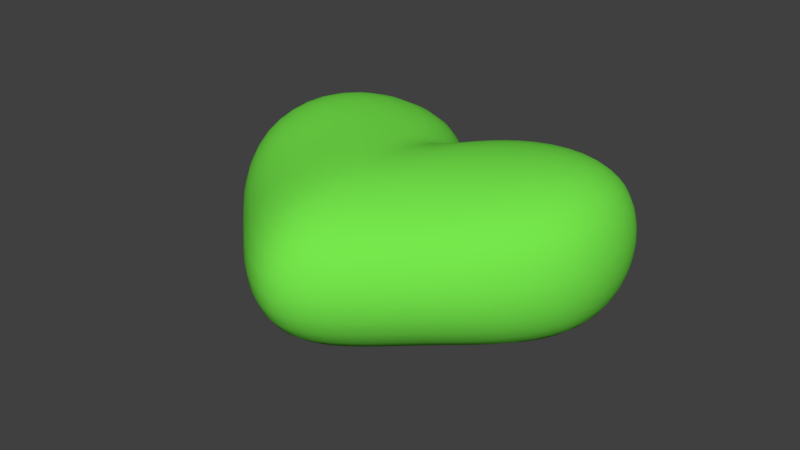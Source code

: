 # Source: Heart.blend  (saved by Blender 2.79.0; exported with 4.5.12 LTS)
import bpy
from mathutils import Matrix  # noqa: F401  (used for matrix-valued properties, if any)

bpy.ops.wm.read_factory_settings(use_empty=True)
scene = bpy.context.scene
scene.name = 'Scene'

# ---- collections
col_collection_1 = bpy.data.collections.new('Collection 1'); scene.collection.children.link(col_collection_1)

# ---- materials (node trees are filled in below, after node groups)
mat_heart = bpy.data.materials.new('Heart')
mat_heart.alpha_threshold = 0.0
mat_heart.use_transparent_shadow = False
mat_heart.diffuse_color = (0.1803, 0.8, 0.07161, 1.0)
mat_heart.roughness = 0.5

# ---- material node trees

# ---- world
world_world = bpy.data.worlds.new('World'); scene.world = world_world
world_world.color = (0.05088, 0.05088, 0.05088)
world_world.use_sun_shadow = False
world_world.sun_shadow_jitter_overblur = 0.0
world_world.cycles.sampling_method = 'MANUAL'

# ---- meshes
me_cube_001 = bpy.data.meshes.new('Cube.001')
me_cube_001.from_pydata([(-8.34, 0.144, 2.778), (-7.424, 6.827, 2.778), (-8.34, 0.144, -2.778), (-7.424, 6.827, -2.778), (0.0, -7.733, -2.778), (0.0, 3.18, -2.778), (0.0, -7.733, 2.778), (0.0, 3.189, 2.778), (0.0, 8.477, -2.778), (-3.779, -4.164, -2.778), (-0.9114, 7.661, 2.778), (-0.9114, 7.656, -2.778), (-3.779, -4.164, 2.778)], [], [(0, 1, 3, 2), (12, 10, 1, 0), (11, 3, 1, 10), (9, 4, 6, 12), (9, 11, 5, 4), (2, 3, 11, 9), (2, 9, 12, 0), (5, 11, 10, 7), (6, 7, 10, 12)])
me_cube_001.polygons.foreach_set('use_smooth', [True] * 9)
me_cube_001.materials.append(mat_heart)
me_cube_001.use_remesh_preserve_volume = False
me_cube_001.use_remesh_preserve_attributes = False
me_cube_001.use_mirror_vertex_groups = False
me_cube_001.update()

# ---- objects
ob_heart = bpy.data.objects.new('Heart', me_cube_001)

# ---- transforms, parenting, visibility, modifiers, constraints
ob_heart.location = (0.0, 0.0, 0.0)
ob_heart.scale = (0.1159, 0.1159, 0.1408)
ob_heart.lineart.crease_threshold = 0.0
_m = ob_heart.modifiers.new('Mirror', 'MIRROR')
_m.use_clip = True
_m = ob_heart.modifiers.new('Subsurf', 'SUBSURF')
_m.uv_smooth = 'PRESERVE_CORNERS'
_m.levels = 3
_m.render_levels = 3
_m.show_only_control_edges = False

# ---- collection membership
col_collection_1.objects.link(ob_heart)

# ---- scene / render settings (as saved in the file)
scene.frame_start = 1; scene.frame_end = 250; scene.frame_set(1)
scene.render.engine = 'BLENDER_EEVEE_NEXT'
scene.render.resolution_percentage = 50
scene.render.dither_intensity = 0.0
scene.cycles.use_denoising = False
scene.cycles.samples = 128
scene.cycles.sampling_pattern = 'TABULATED_SOBOL'
scene.cycles.use_adaptive_sampling = False
scene.cycles.use_light_tree = False
scene.cycles.blur_glossy = 0.0
scene.cycles.sample_clamp_indirect = 0.0
scene.view_settings.view_transform = 'Standard'
bpy.context.view_layer.update()

# ---- added for rendering (the .blend has no active camera and no usable light): camera, sun
cam_auto = bpy.data.cameras.new('AutoCamera')
cam_auto.lens = 50.0
cam_auto.sensor_width = 36.0
cam_auto.clip_end = 1000.0
ob_auto_camera = bpy.data.objects.new('AutoCamera', cam_auto)
scene.collection.objects.link(ob_auto_camera)
ob_auto_camera.location = (2.59759, -3.07399, 2.07807)
ob_auto_camera.rotation_euler = (1.09748, -7.21219e-08, 0.694738)
scene.camera = ob_auto_camera
light_auto_sun = bpy.data.lights.new('AutoSun', 'SUN')
light_auto_sun.energy = 3.0
light_auto_sun.angle = 0.0523599
ob_auto_sun = bpy.data.objects.new('AutoSun', light_auto_sun)
scene.collection.objects.link(ob_auto_sun)
ob_auto_sun.rotation_euler = (0.872665, 0.174533, 0.523599)
bpy.context.view_layer.update()
